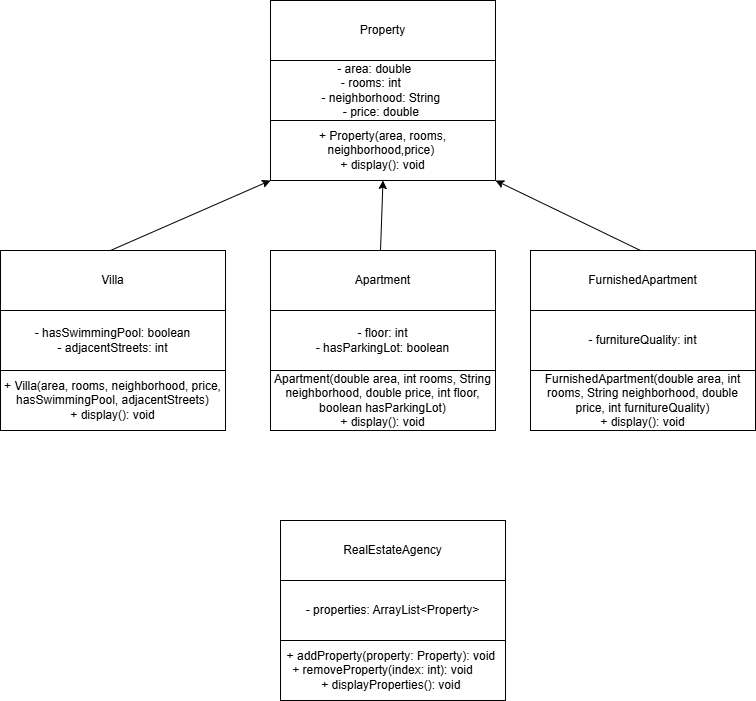

The diagram above was exported from draw.io. Its source (the exported page's mxGraphModel, read from the mxfile embedded in the PNG):
<mxGraphModel dx="2140" dy="603" grid="1" gridSize="10" guides="1" tooltips="1" connect="1" arrows="1" fold="1" page="1" pageScale="1" pageWidth="850" pageHeight="1100" math="0" shadow="0">
  <root>
    <mxCell id="0" />
    <mxCell id="1" parent="0" />
    <mxCell id="GsNJpxFbH8f7IrrQJcUx-1" value="Property" style="rounded=0;whiteSpace=wrap;html=1;" vertex="1" parent="1">
      <mxGeometry x="260" y="60" width="225" height="60" as="geometry" />
    </mxCell>
    <mxCell id="GsNJpxFbH8f7IrrQJcUx-2" value="&lt;div&gt;- area: double&amp;nbsp; &amp;nbsp; &amp;nbsp;&lt;/div&gt;&lt;div&gt;- rooms: int&amp;nbsp; &amp;nbsp; &amp;nbsp; &amp;nbsp;&lt;/div&gt;&lt;div&gt;- neighborhood: String&amp;nbsp;&lt;/div&gt;&lt;div&gt;- price: double&amp;nbsp;&lt;/div&gt;" style="rounded=0;whiteSpace=wrap;html=1;" vertex="1" parent="1">
      <mxGeometry x="260" y="120" width="225" height="60" as="geometry" />
    </mxCell>
    <mxCell id="GsNJpxFbH8f7IrrQJcUx-3" value="&lt;div&gt;+ Property(area, rooms, neighborhood,price)&amp;nbsp;&lt;/div&gt;&lt;div&gt;&lt;span style=&quot;background-color: initial;&quot;&gt;+ display(): void&lt;/span&gt;&lt;/div&gt;" style="rounded=0;whiteSpace=wrap;html=1;" vertex="1" parent="1">
      <mxGeometry x="260" y="180" width="225" height="60" as="geometry" />
    </mxCell>
    <mxCell id="GsNJpxFbH8f7IrrQJcUx-4" value="FurnishedApartment" style="rounded=0;whiteSpace=wrap;html=1;" vertex="1" parent="1">
      <mxGeometry x="520" y="310" width="225" height="60" as="geometry" />
    </mxCell>
    <mxCell id="GsNJpxFbH8f7IrrQJcUx-5" value="- furnitureQuality: int" style="rounded=0;whiteSpace=wrap;html=1;" vertex="1" parent="1">
      <mxGeometry x="520" y="370" width="225" height="60" as="geometry" />
    </mxCell>
    <mxCell id="GsNJpxFbH8f7IrrQJcUx-6" value="&lt;div&gt;FurnishedApartment(double area, int rooms, String neighborhood, double price, int furnitureQuality)&lt;/div&gt;+ display(): void" style="rounded=0;whiteSpace=wrap;html=1;" vertex="1" parent="1">
      <mxGeometry x="520" y="430" width="225" height="60" as="geometry" />
    </mxCell>
    <mxCell id="GsNJpxFbH8f7IrrQJcUx-7" value="Apartment" style="rounded=0;whiteSpace=wrap;html=1;" vertex="1" parent="1">
      <mxGeometry x="260" y="310" width="225" height="60" as="geometry" />
    </mxCell>
    <mxCell id="GsNJpxFbH8f7IrrQJcUx-8" value="- floor: int&lt;div&gt;- hasParkingLot: boolean&lt;/div&gt;" style="rounded=0;whiteSpace=wrap;html=1;" vertex="1" parent="1">
      <mxGeometry x="260" y="370" width="225" height="60" as="geometry" />
    </mxCell>
    <mxCell id="GsNJpxFbH8f7IrrQJcUx-9" value="&lt;div&gt;Apartment(double area, int rooms, String neighborhood, double price, int floor, boolean hasParkingLot)&lt;/div&gt;+ display(): void" style="rounded=0;whiteSpace=wrap;html=1;" vertex="1" parent="1">
      <mxGeometry x="260" y="430" width="225" height="60" as="geometry" />
    </mxCell>
    <mxCell id="GsNJpxFbH8f7IrrQJcUx-10" value="Villa" style="rounded=0;whiteSpace=wrap;html=1;" vertex="1" parent="1">
      <mxGeometry x="-10" y="310" width="225" height="60" as="geometry" />
    </mxCell>
    <mxCell id="GsNJpxFbH8f7IrrQJcUx-11" value="- hasSwimmingPool: boolean&lt;div&gt;- adjacentStreets: int&lt;/div&gt;" style="rounded=0;whiteSpace=wrap;html=1;" vertex="1" parent="1">
      <mxGeometry x="-10" y="370" width="225" height="60" as="geometry" />
    </mxCell>
    <mxCell id="GsNJpxFbH8f7IrrQJcUx-12" value="+ Villa(area, rooms, neighborhood, price, hasSwimmingPool, adjacentStreets)&lt;div&gt;+ display(): void&lt;/div&gt;" style="rounded=0;whiteSpace=wrap;html=1;" vertex="1" parent="1">
      <mxGeometry x="-10" y="430" width="225" height="60" as="geometry" />
    </mxCell>
    <mxCell id="GsNJpxFbH8f7IrrQJcUx-15" value="&lt;div&gt;+ addProperty(property: Property): void&amp;nbsp;&lt;/div&gt;&lt;div&gt;+ removeProperty(index: int): void&amp;nbsp; &amp;nbsp; &amp;nbsp;&amp;nbsp;&lt;/div&gt;&lt;div&gt;+ displayProperties(): void&amp;nbsp;&lt;/div&gt;" style="rounded=0;whiteSpace=wrap;html=1;" vertex="1" parent="1">
      <mxGeometry x="270" y="700" width="225" height="60" as="geometry" />
    </mxCell>
    <mxCell id="GsNJpxFbH8f7IrrQJcUx-16" value="- properties: ArrayList&amp;lt;Property&amp;gt;" style="rounded=0;whiteSpace=wrap;html=1;" vertex="1" parent="1">
      <mxGeometry x="270" y="640" width="225" height="60" as="geometry" />
    </mxCell>
    <mxCell id="GsNJpxFbH8f7IrrQJcUx-17" value="RealEstateAgency" style="rounded=0;whiteSpace=wrap;html=1;" vertex="1" parent="1">
      <mxGeometry x="270" y="580" width="225" height="60" as="geometry" />
    </mxCell>
    <mxCell id="GsNJpxFbH8f7IrrQJcUx-18" value="" style="endArrow=classic;html=1;rounded=0;entryX=0.5;entryY=1;entryDx=0;entryDy=0;" edge="1" parent="1" target="GsNJpxFbH8f7IrrQJcUx-3">
      <mxGeometry width="50" height="50" relative="1" as="geometry">
        <mxPoint x="370" y="310" as="sourcePoint" />
        <mxPoint x="420" y="260" as="targetPoint" />
      </mxGeometry>
    </mxCell>
    <mxCell id="GsNJpxFbH8f7IrrQJcUx-19" value="" style="endArrow=classic;html=1;rounded=0;entryX=1;entryY=1;entryDx=0;entryDy=0;" edge="1" parent="1" target="GsNJpxFbH8f7IrrQJcUx-3">
      <mxGeometry width="50" height="50" relative="1" as="geometry">
        <mxPoint x="630" y="310" as="sourcePoint" />
        <mxPoint x="680" y="260" as="targetPoint" />
      </mxGeometry>
    </mxCell>
    <mxCell id="GsNJpxFbH8f7IrrQJcUx-20" value="" style="endArrow=classic;html=1;rounded=0;entryX=0;entryY=1;entryDx=0;entryDy=0;" edge="1" parent="1" target="GsNJpxFbH8f7IrrQJcUx-3">
      <mxGeometry width="50" height="50" relative="1" as="geometry">
        <mxPoint x="100" y="310" as="sourcePoint" />
        <mxPoint x="150" y="260" as="targetPoint" />
      </mxGeometry>
    </mxCell>
  </root>
</mxGraphModel>